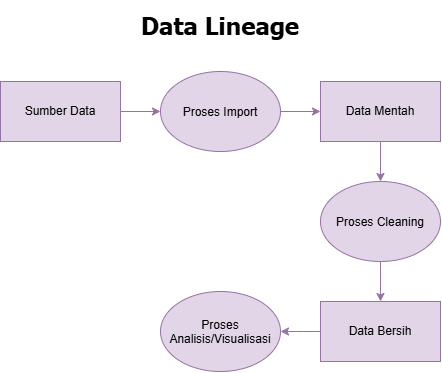

The diagram above was exported from draw.io. Its source (the exported page's mxGraphModel, read from the mxfile embedded in the PNG):
<mxGraphModel dx="860" dy="1573" grid="1" gridSize="10" guides="1" tooltips="1" connect="1" arrows="1" fold="1" page="1" pageScale="1" pageWidth="850" pageHeight="1100" math="0" shadow="0">
  <root>
    <mxCell id="0" />
    <mxCell id="1" parent="0" />
    <mxCell id="saWLMMqVD77afHsDaZ0Z-13" edge="1" parent="1" source="saWLMMqVD77afHsDaZ0Z-3" style="edgeStyle=orthogonalEdgeStyle;rounded=0;orthogonalLoop=1;jettySize=auto;html=1;fillColor=#e1d5e7;strokeColor=#9673a6;" target="saWLMMqVD77afHsDaZ0Z-6">
      <mxGeometry relative="1" as="geometry" />
    </mxCell>
    <mxCell id="saWLMMqVD77afHsDaZ0Z-3" parent="1" style="rounded=0;whiteSpace=wrap;html=1;fillColor=#e1d5e7;strokeColor=#9673a6;" value="Sumber Data" vertex="1">
      <mxGeometry height="60" width="120" x="160" y="80" as="geometry" />
    </mxCell>
    <mxCell id="saWLMMqVD77afHsDaZ0Z-14" edge="1" parent="1" source="saWLMMqVD77afHsDaZ0Z-5" style="edgeStyle=orthogonalEdgeStyle;rounded=0;orthogonalLoop=1;jettySize=auto;html=1;fillColor=#e1d5e7;strokeColor=#9673a6;" target="saWLMMqVD77afHsDaZ0Z-7">
      <mxGeometry relative="1" as="geometry" />
    </mxCell>
    <mxCell id="saWLMMqVD77afHsDaZ0Z-5" parent="1" style="rounded=0;whiteSpace=wrap;html=1;fillColor=#e1d5e7;strokeColor=#9673a6;" value="Data Mentah" vertex="1">
      <mxGeometry height="60" width="120" x="480" y="80" as="geometry" />
    </mxCell>
    <mxCell id="saWLMMqVD77afHsDaZ0Z-12" edge="1" parent="1" source="saWLMMqVD77afHsDaZ0Z-6" style="edgeStyle=orthogonalEdgeStyle;rounded=0;orthogonalLoop=1;jettySize=auto;html=1;fillColor=#e1d5e7;strokeColor=#9673a6;" target="saWLMMqVD77afHsDaZ0Z-5">
      <mxGeometry relative="1" as="geometry" />
    </mxCell>
    <mxCell id="saWLMMqVD77afHsDaZ0Z-6" parent="1" style="ellipse;whiteSpace=wrap;html=1;shapeInside=1;fillColor=#e1d5e7;strokeColor=#9673a6;" value="Proses Import" vertex="1">
      <mxGeometry height="80" width="120" x="320" y="70" as="geometry" />
    </mxCell>
    <mxCell id="saWLMMqVD77afHsDaZ0Z-15" edge="1" parent="1" source="saWLMMqVD77afHsDaZ0Z-7" style="edgeStyle=orthogonalEdgeStyle;rounded=0;orthogonalLoop=1;jettySize=auto;html=1;fillColor=#e1d5e7;strokeColor=#9673a6;" target="saWLMMqVD77afHsDaZ0Z-8">
      <mxGeometry relative="1" as="geometry" />
    </mxCell>
    <mxCell id="saWLMMqVD77afHsDaZ0Z-7" parent="1" style="ellipse;whiteSpace=wrap;html=1;shapeInside=1;fillColor=#e1d5e7;strokeColor=#9673a6;" value="Proses Cleaning" vertex="1">
      <mxGeometry height="80" width="120" x="480" y="180" as="geometry" />
    </mxCell>
    <mxCell id="saWLMMqVD77afHsDaZ0Z-16" edge="1" parent="1" source="saWLMMqVD77afHsDaZ0Z-8" style="edgeStyle=orthogonalEdgeStyle;rounded=0;orthogonalLoop=1;jettySize=auto;html=1;fillColor=#e1d5e7;strokeColor=#9673a6;" target="saWLMMqVD77afHsDaZ0Z-10">
      <mxGeometry relative="1" as="geometry" />
    </mxCell>
    <mxCell id="saWLMMqVD77afHsDaZ0Z-8" parent="1" style="rounded=0;whiteSpace=wrap;html=1;fillColor=#e1d5e7;strokeColor=#9673a6;" value="Data Bersih" vertex="1">
      <mxGeometry height="60" width="120" x="480" y="300" as="geometry" />
    </mxCell>
    <mxCell id="saWLMMqVD77afHsDaZ0Z-10" parent="1" style="ellipse;whiteSpace=wrap;html=1;shapeInside=1;fillColor=#e1d5e7;strokeColor=#9673a6;" value="Proses Analisis/Visualisasi" vertex="1">
      <mxGeometry height="80" width="120" x="320" y="290" as="geometry" />
    </mxCell>
    <mxCell id="saWLMMqVD77afHsDaZ0Z-17" parent="1" style="text;html=1;whiteSpace=wrap;strokeColor=none;fillColor=none;align=center;verticalAlign=middle;rounded=0;" value="&lt;p&gt;&lt;font style=&quot;font-size: 24px;&quot; face=&quot;Tahoma&quot;&gt;&lt;b&gt;Data Lineage&lt;/b&gt;&lt;/font&gt;&lt;/p&gt;" vertex="1">
      <mxGeometry height="30" width="180" x="290" y="10" as="geometry" />
    </mxCell>
  </root>
</mxGraphModel>